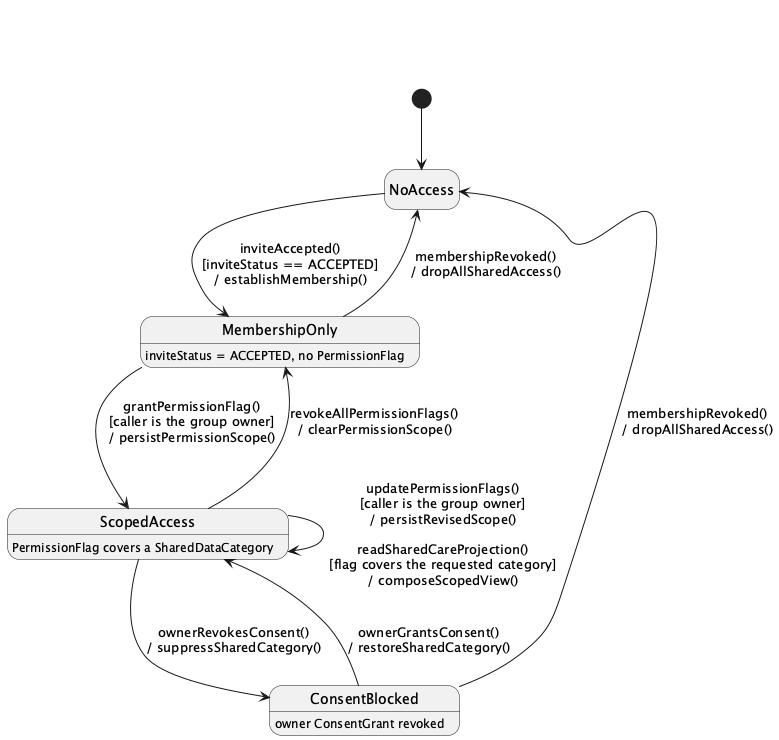

The diagram above was rendered by PlantUML. Its source (embedded in the PNG):
@startuml StateChartDiagram_02FamilyPermissionsandSharedCareMonitoring
hide empty description
[*] --> NoAccess

NoAccess --> MembershipOnly : inviteAccepted()\n[inviteStatus == ACCEPTED]\n/ establishMembership()
MembershipOnly --> NoAccess : membershipRevoked()\n/ dropAllSharedAccess()
MembershipOnly --> ScopedAccess : grantPermissionFlag()\n[caller is the group owner]\n/ persistPermissionScope()
ScopedAccess --> MembershipOnly : revokeAllPermissionFlags()\n/ clearPermissionScope()
ScopedAccess --> ScopedAccess : updatePermissionFlags()\n[caller is the group owner]\n/ persistRevisedScope()\n\nreadSharedCareProjection()\n[flag covers the requested category]\n/ composeScopedView()
ScopedAccess --> ConsentBlocked : ownerRevokesConsent()\n/ suppressSharedCategory()
ConsentBlocked --> ScopedAccess : ownerGrantsConsent()\n/ restoreSharedCategory()
ConsentBlocked --> NoAccess : membershipRevoked()\n/ dropAllSharedAccess()

MembershipOnly : inviteStatus = ACCEPTED, no PermissionFlag
ScopedAccess : PermissionFlag covers a SharedDataCategory
ConsentBlocked : owner ConsentGrant revoked
@enduml